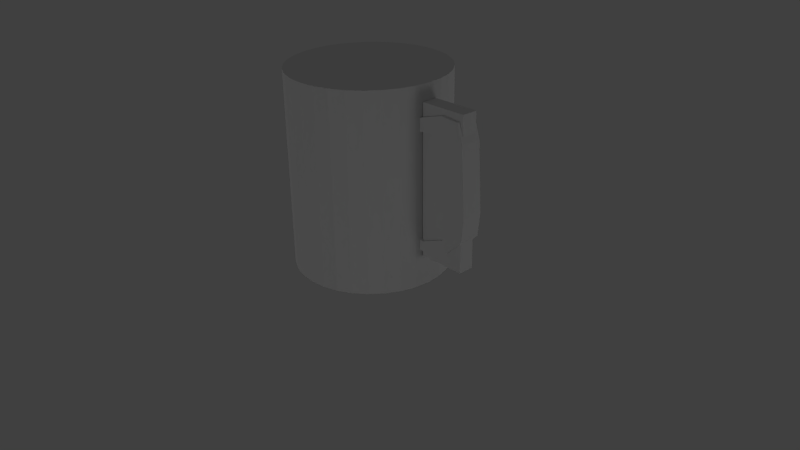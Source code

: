 # Source: CiderMug.blend  (saved by Blender 2.69.0; exported with 4.5.12 LTS)
import bpy
from mathutils import Matrix  # noqa: F401  (used for matrix-valued properties, if any)

bpy.ops.wm.read_factory_settings(use_empty=True)
scene = bpy.context.scene
scene.name = 'Scene'

# ---- collections
col_collection_1 = bpy.data.collections.new('Collection 1'); scene.collection.children.link(col_collection_1)

# ---- world
world_world = bpy.data.worlds.new('World'); scene.world = world_world
world_world.color = (0.05088, 0.05088, 0.05088)
world_world.use_sun_shadow = False
world_world.sun_shadow_jitter_overblur = 0.0
world_world.cycles.sampling_method = 'MANUAL'
world_world.cycles.sample_map_resolution = 256

# ---- cameras
cam_camera = bpy.data.cameras.new('Camera')
cam_camera.clip_end = 100.0
cam_camera.lens = 35.0
cam_camera.sensor_width = 32.0
cam_camera.sensor_height = 18.0
cam_camera.ortho_scale = 7.314
cam_camera.dof.focus_distance = 0.0
cam_camera.dof.aperture_fstop = 128.0

# ---- lights
light_lamp_005 = bpy.data.lights.new('Lamp.005', 'POINT')
light_lamp_005.transmission_factor = 0.0
light_lamp_005.cutoff_distance = 30.0
light_lamp_005.energy = 100.0
light_lamp_005.shadow_buffer_clip_start = 1.001
light_lamp_005.shadow_soft_size = 1.0
light_lamp_005.shadow_maximum_resolution = 0.006
light_lamp_005.use_absolute_resolution = True
light_lamp_005.cycles.use_multiple_importance_sampling = False
light_lamp_004 = bpy.data.lights.new('Lamp.004', 'POINT')
light_lamp_004.transmission_factor = 0.0
light_lamp_004.cutoff_distance = 30.0
light_lamp_004.energy = 100.0
light_lamp_004.shadow_buffer_clip_start = 1.001
light_lamp_004.shadow_soft_size = 1.0
light_lamp_004.shadow_maximum_resolution = 0.006
light_lamp_004.use_absolute_resolution = True
light_lamp_004.cycles.use_multiple_importance_sampling = False
light_lamp_003 = bpy.data.lights.new('Lamp.003', 'POINT')
light_lamp_003.transmission_factor = 0.0
light_lamp_003.cutoff_distance = 30.0
light_lamp_003.energy = 100.0
light_lamp_003.shadow_buffer_clip_start = 1.001
light_lamp_003.shadow_soft_size = 1.0
light_lamp_003.shadow_maximum_resolution = 0.006
light_lamp_003.use_absolute_resolution = True
light_lamp_003.cycles.use_multiple_importance_sampling = False
light_lamp_002 = bpy.data.lights.new('Lamp.002', 'POINT')
light_lamp_002.transmission_factor = 0.0
light_lamp_002.cutoff_distance = 30.0
light_lamp_002.energy = 100.0
light_lamp_002.shadow_buffer_clip_start = 1.001
light_lamp_002.shadow_soft_size = 1.0
light_lamp_002.shadow_maximum_resolution = 0.006
light_lamp_002.use_absolute_resolution = True
light_lamp_002.cycles.use_multiple_importance_sampling = False
light_lamp_001 = bpy.data.lights.new('Lamp.001', 'POINT')
light_lamp_001.transmission_factor = 0.0
light_lamp_001.cutoff_distance = 30.0
light_lamp_001.energy = 100.0
light_lamp_001.shadow_buffer_clip_start = 1.001
light_lamp_001.shadow_soft_size = 1.0
light_lamp_001.shadow_maximum_resolution = 0.006
light_lamp_001.use_absolute_resolution = True
light_lamp_001.cycles.use_multiple_importance_sampling = False
light_lamp = bpy.data.lights.new('Lamp', 'POINT')
light_lamp.transmission_factor = 0.0
light_lamp.cutoff_distance = 30.0
light_lamp.energy = 100.0
light_lamp.shadow_buffer_clip_start = 1.001
light_lamp.shadow_soft_size = 1.0
light_lamp.shadow_maximum_resolution = 0.006
light_lamp.use_absolute_resolution = True
light_lamp.cycles.use_multiple_importance_sampling = False

# ---- meshes
me_circle = bpy.data.meshes.new('Circle')
me_circle.from_pydata([(0.0, 1.0, 0.0), (0.1951, 0.9808, 0.0), (0.3827, 0.9239, 0.0), (0.5556, 0.8315, 0.0), (0.7071, 0.7071, 0.0), (0.8315, 0.5556, 0.0), (0.9239, 0.3827, 0.0), (0.9808, 0.1951, 0.0), (1.0, 7.55e-08, 0.0), (0.9808, -0.1951, 0.0), (0.9239, -0.3827, 0.0), (0.8315, -0.5556, 0.0), (0.7071, -0.7071, 0.0), (0.5556, -0.8315, 0.0), (0.3827, -0.9239, 0.0), (0.1951, -0.9808, 0.0), (-3.258e-07, -1.0, 0.0), (-0.1951, -0.9808, 0.0), (-0.3827, -0.9239, 0.0), (-0.5556, -0.8315, 0.0), (-0.7071, -0.7071, 0.0), (-0.8315, -0.5556, 0.0), (-0.9239, -0.3827, 0.0), (-0.9808, -0.1951, 0.0), (-1.0, 9.656e-07, 0.0), (-0.9808, 0.1951, 0.0), (-0.9239, 0.3827, 0.0), (-0.8315, 0.5556, 0.0), (-0.7071, 0.7071, 0.0), (-0.5556, 0.8315, 0.0), (-0.3827, 0.9239, 0.0), (-0.1951, 0.9808, 0.0), (0.0, 1.0, 2.5), (-0.1951, 0.9808, 2.5), (-0.3827, 0.9239, 2.5), (-0.5556, 0.8315, 2.5), (-0.7071, 0.7071, 2.5), (-0.8315, 0.5556, 2.5), (-0.9239, 0.3827, 2.5), (-0.9808, 0.1951, 2.5), (-1.0, 9.656e-07, 2.5), (-0.9808, -0.1951, 2.5), (-0.9239, -0.3827, 2.5), (-0.8315, -0.5556, 2.5), (-0.7071, -0.7071, 2.5), (-0.5556, -0.8315, 2.5), (-0.3827, -0.9239, 2.5), (-0.1951, -0.9808, 2.5), (-3.258e-07, -1.0, 2.5), (0.1951, -0.9808, 2.5), (0.3827, -0.9239, 2.5), (0.5556, -0.8315, 2.5), (0.7071, -0.7071, 2.5), (0.8315, -0.5556, 2.5), (0.9239, -0.3827, 2.5), (0.9808, -0.1951, 2.5), (1.0, 7.55e-08, 2.5), (0.9808, 0.1951, 2.5), (0.9239, 0.3827, 2.5), (0.8315, 0.5556, 2.5), (0.7071, 0.7071, 2.5), (0.5556, 0.8315, 2.5), (0.3827, 0.9239, 2.5), (0.1951, 0.9808, 2.5), (1.6, 0.1, 0.4), (1.6, -0.1, 0.4), (1.0, -0.1, 0.4), (1.0, 0.1, 0.4), (1.6, 0.1, 2.3), (1.6, -0.1, 2.3), (1.0, -0.1, 2.3), (1.0, 0.1, 2.3)], [], [(0, 31, 33, 32), (30, 34, 33, 31), (30, 29, 35, 34), (29, 28, 36, 35), (27, 37, 36, 28), (27, 26, 38, 37), (25, 39, 38, 26), (25, 24, 40, 39), (23, 41, 40, 24), (22, 42, 41, 23), (22, 21, 43, 42), (21, 20, 44, 43), (20, 19, 45, 44), (19, 18, 46, 45), (18, 17, 47, 46), (16, 48, 47, 17), (16, 15, 49, 48), (15, 14, 50, 49), (13, 51, 50, 14), (12, 52, 51, 13), (12, 11, 53, 52), (10, 54, 53, 11), (9, 55, 54, 10), (9, 8, 56, 55), (7, 57, 56, 8), (6, 58, 57, 7), (5, 59, 58, 6), (5, 4, 60, 59), (4, 3, 61, 60), (2, 62, 61, 3), (1, 63, 62, 2), (1, 0, 32, 63), (63, 32, 33), (63, 33, 34), (62, 63, 34), (62, 34, 35), (60, 36, 37), (59, 60, 37), (59, 37, 38), (58, 59, 38), (58, 38, 39), (56, 57, 40), (56, 40, 41), (53, 43, 44), (52, 53, 44), (52, 44, 45), (51, 52, 45), (51, 45, 46), (49, 47, 48), (35, 36, 60), (58, 39, 40), (58, 40, 57), (41, 42, 54), (42, 43, 53), (42, 53, 54), (46, 47, 49), (62, 35, 60), (62, 60, 61), (56, 41, 54), (56, 54, 55), (51, 46, 49), (51, 49, 50), (31, 0, 1), (1, 30, 31), (2, 30, 1), (2, 29, 30), (4, 27, 28), (5, 27, 4), (5, 26, 27), (6, 26, 5), (6, 25, 26), (8, 24, 7), (8, 23, 24), (11, 20, 21), (12, 20, 11), (12, 19, 20), (13, 19, 12), (13, 18, 19), (15, 16, 17), (29, 4, 28), (6, 24, 25), (6, 7, 24), (23, 10, 22), (22, 11, 21), (22, 10, 11), (18, 15, 17), (2, 4, 29), (2, 3, 4), (8, 10, 23), (8, 9, 10), (13, 15, 18), (13, 14, 15), (66, 67, 64, 65), (68, 71, 70, 69), (64, 68, 69, 65), (65, 69, 70, 66), (66, 70, 71, 67), (67, 71, 68, 64)])
me_circle.use_remesh_preserve_volume = False
me_circle.use_remesh_preserve_attributes = False
me_circle.use_mirror_vertex_groups = False
me_circle.update()
me_cube = bpy.data.meshes.new('Cube')
me_cube.from_pydata([(0.0, 1.0, 0.2), (0.342, 0.9397, 0.2), (0.6428, 0.766, 0.2), (0.866, 0.5, 0.2), (0.9848, 0.1736, 0.2), (0.9848, -0.1736, 0.2), (0.866, -0.5, 0.2), (0.6428, -0.766, 0.2), (0.342, -0.9397, 0.2), (1.51e-07, -1.0, 0.2), (-0.342, -0.9397, 0.2), (-0.6428, -0.766, 0.2), (-0.866, -0.5, 0.2), (-0.9848, -0.1736, 0.2), (-0.9848, 0.1736, 0.2), (-0.866, 0.5, 0.2), (-0.6428, 0.766, 0.2), (-0.342, 0.9397, 0.2), (-9.495e-09, -2.499e-08, 0.0), (-0.2875, 0.79, 0.0), (-0.5404, 0.644, 0.0), (-0.7281, 0.4203, 0.0), (-0.8279, 0.146, 0.0), (-0.8279, -0.146, 0.0), (-0.7281, -0.4204, 0.0), (-0.5404, -0.644, 0.0), (-0.2875, -0.79, 0.0), (1.174e-07, -0.8407, 0.0), (0.2875, -0.79, 0.0), (0.5404, -0.644, 0.0), (0.7281, -0.4204, 0.0), (0.8279, -0.146, 0.0), (0.8279, 0.146, 0.0), (0.7281, 0.4204, 0.0), (0.5404, 0.644, 0.0), (0.2875, 0.79, 0.0), (-9.495e-09, 0.8407, 0.0), (-0.2264, 0.6221, 0.2), (-0.4256, 0.5072, 0.2), (-0.5733, 0.331, 0.2), (-0.652, 0.115, 0.2), (-0.652, -0.115, 0.2), (-0.5733, -0.331, 0.2), (-0.4256, -0.5072, 0.2), (-0.2264, -0.6221, 0.2), (7.982e-08, -0.662, 0.2), (0.2264, -0.6221, 0.2), (0.4256, -0.5072, 0.2), (0.5733, -0.331, 0.2), (0.652, -0.115, 0.2), (0.652, 0.115, 0.2), (0.5733, 0.331, 0.2), (0.4256, 0.5072, 0.2), (0.2264, 0.6221, 0.2), (-2.014e-08, 0.662, 0.2), (-2.014e-08, 0.662, 2.4), (0.2264, 0.6221, 2.4), (0.4256, 0.5072, 2.4), (0.5733, 0.331, 2.4), (0.652, 0.115, 2.4), (0.652, -0.115, 2.4), (0.5733, -0.331, 2.4), (0.4256, -0.5072, 2.4), (0.2264, -0.6221, 2.4), (7.982e-08, -0.662, 2.4), (-0.2264, -0.6221, 2.4), (-0.4256, -0.5072, 2.4), (-0.5733, -0.331, 2.4), (-0.652, -0.115, 2.4), (-0.652, 0.115, 2.4), (-0.5733, 0.331, 2.4), (-0.4256, 0.5072, 2.4), (-0.2264, 0.6221, 2.4), (-0.2804, 0.7704, 2.5), (-0.527, 0.6281, 2.5), (-0.71, 0.4099, 2.5), (-0.8074, 0.1424, 2.5), (-0.8074, -0.1424, 2.5), (-0.71, -0.4099, 2.5), (-0.527, -0.6281, 2.5), (-0.2804, -0.7704, 2.5), (1.125e-07, -0.8199, 2.5), (0.2804, -0.7704, 2.5), (0.527, -0.6281, 2.5), (0.71, -0.4099, 2.5), (0.8074, -0.1424, 2.5), (0.8074, 0.1424, 2.5), (0.71, 0.4099, 2.5), (0.527, 0.6281, 2.5), (0.2804, 0.7704, 2.5), (-1.133e-08, 0.8199, 2.5), (1.16, 0.1363, 0.4972), (1.16, -0.1363, 0.4972), (0.8867, -0.1363, 0.4818), (0.8867, 0.1363, 0.4818), (1.029, 0.1363, 0.6178), (1.029, -0.1363, 0.6178), (0.8721, -0.1363, 0.6468), (0.8721, 0.1363, 0.6468), (1.347, -0.1363, 0.7422), (1.347, 0.1363, 0.7422), (1.407, -0.1363, 0.5935), (1.407, 0.1363, 0.5935), (1.639, 0.1363, 0.8202), (1.639, -0.1363, 0.8202), (1.463, 0.1363, 0.8832), (1.463, -0.1363, 0.8832), (1.51, -0.1363, 1.081), (1.51, 0.1363, 1.081), (1.67, -0.1363, 1.122), (1.67, 0.1363, 1.122), (1.624, 0.1363, 1.971), (1.624, -0.1363, 1.971), (1.431, 0.1363, 2.055), (1.431, -0.1363, 2.055), (1.314, -0.1363, 2.224), (1.314, 0.1363, 2.224), (1.552, -0.1363, 2.206), (1.552, 0.1363, 2.206), (0.725, 0.1363, 2.046), (0.725, -0.1363, 2.046), (0.7048, -0.1363, 1.907), (0.7048, 0.1363, 1.907)], [], [(0, 36, 19, 17), (17, 19, 20, 16), (16, 20, 21, 15), (15, 21, 22, 14), (14, 22, 23, 13), (13, 23, 24, 12), (12, 24, 25, 11), (11, 25, 26, 10), (10, 26, 27, 9), (9, 27, 28, 8), (8, 28, 29, 7), (7, 29, 30, 6), (6, 30, 31, 5), (5, 31, 32, 4), (4, 32, 33, 3), (3, 33, 34, 2), (2, 34, 35, 1), (36, 0, 1, 35), (35, 18, 36), (34, 18, 35), (33, 18, 34), (32, 18, 33), (31, 18, 32), (30, 18, 31), (29, 18, 30), (28, 18, 29), (27, 18, 28), (26, 18, 27), (25, 18, 26), (24, 18, 25), (23, 18, 24), (22, 18, 23), (21, 18, 22), (20, 18, 21), (19, 18, 20), (36, 18, 19), (54, 53, 56, 55), (53, 52, 57, 56), (52, 51, 58, 57), (51, 50, 59, 58), (50, 49, 60, 59), (49, 48, 61, 60), (48, 47, 62, 61), (47, 46, 63, 62), (46, 45, 64, 63), (45, 44, 65, 64), (44, 43, 66, 65), (43, 42, 67, 66), (42, 41, 68, 67), (41, 40, 69, 68), (40, 39, 70, 69), (39, 38, 71, 70), (38, 37, 72, 71), (37, 54, 55, 72), (90, 0, 17, 73), (16, 74, 73, 17), (15, 75, 74, 16), (15, 14, 76, 75), (13, 77, 76, 14), (12, 78, 77, 13), (12, 11, 79, 78), (10, 80, 79, 11), (9, 81, 80, 10), (9, 8, 82, 81), (8, 7, 83, 82), (6, 84, 83, 7), (5, 85, 84, 6), (5, 4, 86, 85), (3, 87, 86, 4), (2, 88, 87, 3), (2, 1, 89, 88), (1, 0, 90, 89), (58, 59, 86, 87), (59, 60, 85, 86), (60, 61, 84, 85), (61, 62, 83, 84), (62, 63, 82, 83), (63, 64, 81, 82), (64, 65, 80, 81), (65, 66, 79, 80), (66, 67, 78, 79), (67, 68, 77, 78), (68, 69, 76, 77), (69, 70, 75, 76), (70, 71, 74, 75), (71, 72, 73, 74), (55, 90, 73, 72), (55, 56, 89, 90), (56, 57, 88, 89), (58, 87, 88, 57), (52, 37, 38), (51, 52, 38), (51, 38, 39), (50, 51, 39), (50, 39, 40), (49, 50, 40), (49, 40, 41), (48, 49, 41), (48, 41, 42), (47, 48, 42), (47, 42, 43), (54, 37, 52), (54, 52, 53), (47, 43, 44), (45, 46, 47), (45, 47, 44), (93, 94, 91, 92), (95, 98, 97, 96), (92, 96, 97, 93), (93, 97, 98, 94), (94, 98, 95, 91), (91, 95, 100, 102), (96, 92, 101, 99), (95, 96, 99, 100), (92, 91, 102, 101), (101, 102, 103, 104), (100, 99, 106, 105), (99, 101, 104, 106), (102, 100, 105, 103), (103, 105, 108, 110), (106, 104, 109, 107), (105, 106, 107, 108), (104, 103, 110, 109), (109, 110, 111, 112), (108, 107, 114, 113), (107, 109, 112, 114), (110, 108, 113, 111), (111, 113, 116, 118), (114, 112, 117, 115), (112, 111, 118, 117), (118, 116, 115, 117), (115, 116, 119, 120), (114, 115, 120, 121), (116, 113, 122, 119), (113, 114, 121, 122), (122, 121, 120, 119)])
_uv = me_cube.uv_layers.new(name='UVMap')
_uv.uv.foreach_set('vector', [0.2123, 0.3083, 0.2102, 0.2772, 0.2482, 0.2716, 0.2537, 0.3047, 0.2537, 0.3047, 0.2482, 0.2716, 0.289, 0.2592, 0.298, 0.2963, 0.298, 0.2963, 0.289, 0.2592, 0.3412, 0.2382, 0.3458, 0.287, 0.3458, 0.287, 0.3412, 0.2382, 0.396, 0.2524, 0.3915, 0.2891, 0.3915, 0.2891, 0.396, 0.2524, 0.4384, 0.2597, 0.436, 0.2927, 0.436, 0.2927, 0.4384, 0.2597, 0.4786, 0.2604, 0.4801, 0.2939, 0.4801, 0.2939, 0.4786, 0.2604, 0.5211, 0.2546, 0.5248, 0.2912, 0.5248, 0.2912, 0.5211, 0.2546, 0.575, 0.2423, 0.5706, 0.2896, 0.5706, 0.2896, 0.575, 0.2423, 0.6261, 0.2615, 0.6179, 0.2984, 0.6179, 0.2984, 0.6261, 0.2615, 0.6673, 0.2726, 0.6628, 0.306, 0.6628, 0.306, 0.6673, 0.2726, 0.7065, 0.2766, 0.7063, 0.3095, 0.7063, 0.3095, 0.7065, 0.2766, 0.7465, 0.2737, 0.7515, 0.3084, 0.7515, 0.3084, 0.7465, 0.2737, 0.7892, 0.2623, 0.8015, 0.3011, 0.8015, 0.3011, 0.7892, 0.2623, 0.8368, 0.238, 0.8575, 0.2866, 0.02204, 0.2656, 0.05192, 0.2217, 0.09451, 0.2519, 0.0783, 0.289, 0.0783, 0.289, 0.09451, 0.2519, 0.1347, 0.2688, 0.1266, 0.3025, 0.1266, 0.3025, 0.1347, 0.2688, 0.173, 0.2765, 0.1708, 0.3081, 0.2102, 0.2772, 0.2123, 0.3083, 0.1708, 0.3081, 0.173, 0.2765, 0.173, 0.2765, 0.1984, 0.1409, 0.2102, 0.2772, 0.1347, 0.2688, 0.1984, 0.1409, 0.173, 0.2765, 0.09451, 0.2519, 0.1984, 0.1409, 0.1347, 0.2688, 0.05192, 0.2217, 0.1984, 0.1409, 0.09451, 0.2519, 0.7892, 0.2623, 0.7053, 0.1385, 0.8368, 0.238, 0.7465, 0.2737, 0.7053, 0.1385, 0.7892, 0.2623, 0.7065, 0.2766, 0.7053, 0.1385, 0.7465, 0.2737, 0.6673, 0.2726, 0.7053, 0.1385, 0.7065, 0.2766, 0.6261, 0.2615, 0.7053, 0.1385, 0.6673, 0.2726, 0.575, 0.2423, 0.7053, 0.1385, 0.6261, 0.2615, 0.5211, 0.2546, 0.4611, 0.1196, 0.575, 0.2423, 0.4786, 0.2604, 0.4611, 0.1196, 0.5211, 0.2546, 0.4384, 0.2597, 0.4611, 0.1196, 0.4786, 0.2604, 0.396, 0.2524, 0.4611, 0.1196, 0.4384, 0.2597, 0.3412, 0.2382, 0.4611, 0.1196, 0.396, 0.2524, 0.289, 0.2592, 0.1984, 0.1409, 0.3412, 0.2382, 0.2482, 0.2716, 0.1984, 0.1409, 0.289, 0.2592, 0.2102, 0.2772, 0.1984, 0.1409, 0.2482, 0.2716, 0.268, 0.8977, 0.2396, 0.9037, 0.1887, 0.6378, 0.2305, 0.6314, 0.2396, 0.9037, 0.2135, 0.9204, 0.1459, 0.6433, 0.1887, 0.6378, 0.2135, 0.9204, 0.186, 0.9468, 0.103, 0.651, 0.1459, 0.6433, 0.186, 0.9468, 0.1549, 0.9833, 0.06089, 0.664, 0.103, 0.651, 0.6675, 0.9696, 0.6431, 0.9283, 0.753, 0.6569, 0.7927, 0.6726, 0.6431, 0.9283, 0.6189, 0.8968, 0.7113, 0.6464, 0.753, 0.6569, 0.6189, 0.8968, 0.5962, 0.8739, 0.671, 0.6359, 0.7113, 0.6464, 0.5962, 0.8739, 0.5766, 0.8585, 0.6315, 0.6279, 0.671, 0.6359, 0.5766, 0.8585, 0.5551, 0.8516, 0.5924, 0.6221, 0.6315, 0.6279, 0.5551, 0.8516, 0.5324, 0.8521, 0.5536, 0.6181, 0.5924, 0.6221, 0.5324, 0.8521, 0.5082, 0.86, 0.5147, 0.6159, 0.5536, 0.6181, 0.5082, 0.86, 0.4819, 0.8766, 0.4757, 0.6152, 0.5147, 0.6159, 0.4819, 0.8766, 0.4521, 0.9019, 0.4363, 0.6151, 0.4757, 0.6152, 0.4521, 0.9019, 0.418, 0.9388, 0.3962, 0.6182, 0.4363, 0.6151, 0.418, 0.9388, 0.3766, 0.942, 0.3553, 0.6213, 0.3962, 0.6182, 0.3766, 0.942, 0.3338, 0.9159, 0.3137, 0.6251, 0.3553, 0.6213, 0.3338, 0.9159, 0.2987, 0.9013, 0.2717, 0.6264, 0.3137, 0.6251, 0.2987, 0.9013, 0.268, 0.8977, 0.2305, 0.6314, 0.2717, 0.6264, 0.2274, 0.6004, 0.2123, 0.3083, 0.2537, 0.3047, 0.2693, 0.597, 0.298, 0.2963, 0.3114, 0.5929, 0.2693, 0.597, 0.2537, 0.3047, 0.3458, 0.287, 0.3537, 0.5904, 0.3114, 0.5929, 0.298, 0.2963, 0.3458, 0.287, 0.3915, 0.2891, 0.3951, 0.5884, 0.3537, 0.5904, 0.436, 0.2927, 0.4354, 0.5874, 0.3951, 0.5884, 0.3915, 0.2891, 0.4801, 0.2939, 0.4752, 0.5866, 0.4354, 0.5874, 0.436, 0.2927, 0.4801, 0.2939, 0.5248, 0.2912, 0.5152, 0.587, 0.4752, 0.5866, 0.5706, 0.2896, 0.5554, 0.5893, 0.5152, 0.587, 0.5248, 0.2912, 0.6179, 0.2984, 0.5955, 0.5932, 0.5554, 0.5893, 0.5706, 0.2896, 0.6179, 0.2984, 0.6628, 0.306, 0.6358, 0.5986, 0.5955, 0.5932, 0.6628, 0.306, 0.7063, 0.3095, 0.6769, 0.6057, 0.6358, 0.5986, 0.7515, 0.3084, 0.7192, 0.6144, 0.6769, 0.6057, 0.7063, 0.3095, 0.8015, 0.3011, 0.7628, 0.6263, 0.7192, 0.6144, 0.7515, 0.3084, 0.8015, 0.3011, 0.8575, 0.2866, 0.8094, 0.6411, 0.7628, 0.6263, 0.0783, 0.289, 0.09529, 0.6195, 0.04673, 0.6308, 0.02204, 0.2656, 0.1266, 0.3025, 0.1403, 0.6114, 0.09529, 0.6195, 0.0783, 0.289, 0.1266, 0.3025, 0.1708, 0.3081, 0.1843, 0.6049, 0.1403, 0.6114, 0.1708, 0.3081, 0.2123, 0.3083, 0.2274, 0.6004, 0.1843, 0.6049, 0.103, 0.651, 0.06089, 0.664, 0.04673, 0.6308, 0.09529, 0.6195, 0.7927, 0.6726, 0.753, 0.6569, 0.7628, 0.6263, 0.8094, 0.6411, 0.753, 0.6569, 0.7113, 0.6464, 0.7192, 0.6144, 0.7628, 0.6263, 0.7113, 0.6464, 0.671, 0.6359, 0.6769, 0.6057, 0.7192, 0.6144, 0.671, 0.6359, 0.6315, 0.6279, 0.6358, 0.5986, 0.6769, 0.6057, 0.6315, 0.6279, 0.5924, 0.6221, 0.5955, 0.5932, 0.6358, 0.5986, 0.5924, 0.6221, 0.5536, 0.6181, 0.5554, 0.5893, 0.5955, 0.5932, 0.5536, 0.6181, 0.5147, 0.6159, 0.5152, 0.587, 0.5554, 0.5893, 0.5147, 0.6159, 0.4757, 0.6152, 0.4752, 0.5866, 0.5152, 0.587, 0.4757, 0.6152, 0.4363, 0.6151, 0.4354, 0.5874, 0.4752, 0.5866, 0.4363, 0.6151, 0.3962, 0.6182, 0.3951, 0.5884, 0.4354, 0.5874, 0.3962, 0.6182, 0.3553, 0.6213, 0.3537, 0.5904, 0.3951, 0.5884, 0.3553, 0.6213, 0.3137, 0.6251, 0.3114, 0.5929, 0.3537, 0.5904, 0.3137, 0.6251, 0.2717, 0.6264, 0.2693, 0.597, 0.3114, 0.5929, 0.2305, 0.6314, 0.2274, 0.6004, 0.2693, 0.597, 0.2717, 0.6264, 0.2305, 0.6314, 0.1887, 0.6378, 0.1843, 0.6049, 0.2274, 0.6004, 0.1887, 0.6378, 0.1459, 0.6433, 0.1403, 0.6114, 0.1843, 0.6049, 0.103, 0.651, 0.09529, 0.6195, 0.1403, 0.6114, 0.1459, 0.6433, 0.2135, 0.9204, 0.2987, 0.9013, 0.3338, 0.9159, 0.186, 0.9468, 0.2135, 0.9204, 0.3338, 0.9159, 0.186, 0.9468, 0.3338, 0.9159, 0.3766, 0.942, 0.1549, 0.9833, 0.186, 0.9468, 0.3766, 0.942, 0.5791, 0.2228, 0.5169, 0.03748, 0.5486, 0.02022, 0.6431, 0.9283, 0.6675, 0.9696, 0.418, 0.9388, 0.6431, 0.9283, 0.418, 0.9388, 0.4521, 0.9019, 0.6189, 0.8968, 0.6431, 0.9283, 0.4521, 0.9019, 0.6189, 0.8968, 0.4521, 0.9019, 0.4819, 0.8766, 0.5962, 0.8739, 0.6189, 0.8968, 0.4819, 0.8766, 0.5962, 0.8739, 0.4819, 0.8766, 0.5082, 0.86, 0.268, 0.8977, 0.2987, 0.9013, 0.2135, 0.9204, 0.268, 0.8977, 0.2135, 0.9204, 0.2396, 0.9037, 0.5962, 0.8739, 0.5082, 0.86, 0.5324, 0.8521, 0.5551, 0.8516, 0.5766, 0.8585, 0.5962, 0.8739, 0.5551, 0.8516, 0.5962, 0.8739, 0.5324, 0.8521, 0.8949, 0.5674, 0.9033, 0.5752, 0.9014, 0.5899, 0.8797, 0.5829, 0.9124, 0.5807, 0.9071, 0.5721, 0.9021, 0.5465, 0.9322, 0.5506, 0.8797, 0.5829, 0.8731, 0.5589, 0.9021, 0.5465, 0.8949, 0.5674, 0.8949, 0.5674, 0.9021, 0.5465, 0.9071, 0.5721, 0.9033, 0.5752, 0.9033, 0.5752, 0.9071, 0.5721, 0.9124, 0.5807, 0.9014, 0.5899, 0.9014, 0.5899, 0.9124, 0.5807, 0.9204, 0.6172, 0.9003, 0.6125, 0.8731, 0.5589, 0.8797, 0.5829, 0.8719, 0.6083, 0.8489, 0.607, 0.9124, 0.5807, 0.9322, 0.5506, 0.9656, 0.605, 0.9204, 0.6172, 0.8797, 0.5829, 0.9014, 0.5899, 0.9003, 0.6125, 0.8719, 0.6083, 0.8719, 0.6083, 0.9003, 0.6125, 0.8976, 0.6486, 0.8648, 0.6468, 0.9204, 0.6172, 0.9656, 0.605, 0.9723, 0.6378, 0.9248, 0.6457, 0.8489, 0.607, 0.8719, 0.6083, 0.8648, 0.6468, 0.8365, 0.6368, 0.9003, 0.6125, 0.9204, 0.6172, 0.9248, 0.6457, 0.8976, 0.6486, 0.8976, 0.6486, 0.9248, 0.6457, 0.9278, 0.6821, 0.8996, 0.6918, 0.8365, 0.6368, 0.8648, 0.6468, 0.8555, 0.6895, 0.8272, 0.6764, 0.9248, 0.6457, 0.9723, 0.6378, 0.9769, 0.6765, 0.9278, 0.6821, 0.8648, 0.6468, 0.8976, 0.6486, 0.8996, 0.6918, 0.8555, 0.6895, 0.8555, 0.6895, 0.8996, 0.6918, 0.8981, 0.8304, 0.8503, 0.8376, 0.9278, 0.6821, 0.9769, 0.6765, 0.9769, 0.8554, 0.9284, 0.8563, 0.8272, 0.6764, 0.8555, 0.6895, 0.8503, 0.8376, 0.8153, 0.8533, 0.8996, 0.6918, 0.9278, 0.6821, 0.9284, 0.8563, 0.8981, 0.8304, 0.8981, 0.8304, 0.9284, 0.8563, 0.9108, 0.8885, 0.8975, 0.8618, 0.841, 0.8816, 0.8503, 0.8376, 0.8703, 0.8732, 0.8717, 0.909, 0.8503, 0.8376, 0.8981, 0.8304, 0.8975, 0.8618, 0.8703, 0.8732, 0.8975, 0.8618, 0.9108, 0.8885, 0.8717, 0.909, 0.8703, 0.8732, 0.8717, 0.909, 0.9108, 0.8885, 0.9362, 0.9301, 0.9338, 0.9478, 0.8456, 0.9324, 0.8717, 0.909, 0.9338, 0.9478, 0.9605, 0.9858, 0.9108, 0.8885, 0.9284, 0.8563, 0.9457, 0.9298, 0.9362, 0.9301, 0.9284, 0.8563, 0.9769, 0.8554, 0.9605, 0.9858, 0.9457, 0.9298, 0.9457, 0.9298, 0.9605, 0.9858, 0.9338, 0.9478, 0.9362, 0.9301])
me_cube.use_remesh_preserve_volume = False
me_cube.use_remesh_preserve_attributes = False
me_cube.use_mirror_vertex_groups = False
me_cube.update()

# ---- objects
ob_cidermug_phys = bpy.data.objects.new('CiderMug_phys', me_circle)
ob_lamp_005 = bpy.data.objects.new('Lamp.005', light_lamp_005)
ob_lamp_004 = bpy.data.objects.new('Lamp.004', light_lamp_004)
ob_lamp_003 = bpy.data.objects.new('Lamp.003', light_lamp_003)
ob_lamp_002 = bpy.data.objects.new('Lamp.002', light_lamp_002)
ob_lamp_001 = bpy.data.objects.new('Lamp.001', light_lamp_001)
ob_cidermug_idle = bpy.data.objects.new('CiderMug_idle', me_cube)
ob_lamp = bpy.data.objects.new('Lamp', light_lamp)
ob_camera = bpy.data.objects.new('Camera', cam_camera)

# ---- transforms, parenting, visibility, modifiers, constraints
ob_cidermug_phys.location = (0.0, 0.0, 0.0)
ob_cidermug_phys.hide_viewport = True
ob_cidermug_phys.lineart.crease_threshold = 0.0
ob_lamp_005.location = (0.3339, -10.05, 0.2305)
ob_lamp_005.rotation_euler = (0.6503, 0.05522, 1.866)
ob_lamp_005.lock_rotations_4d = False
ob_lamp_005.empty_display_type = 'ARROWS'
ob_lamp_005.color = (0.0, 0.0, 0.0, 0.0)
ob_lamp_005.hide_viewport = True
ob_lamp_005.lineart.crease_threshold = 0.0
ob_lamp_004.location = (0.1527, 9.975, 0.2305)
ob_lamp_004.rotation_euler = (0.6503, 0.05522, 1.866)
ob_lamp_004.lock_rotations_4d = False
ob_lamp_004.empty_display_type = 'ARROWS'
ob_lamp_004.color = (0.0, 0.0, 0.0, 0.0)
ob_lamp_004.hide_viewport = True
ob_lamp_004.lineart.crease_threshold = 0.0
ob_lamp_003.location = (-0.1039, 1.005, -10.32)
ob_lamp_003.rotation_euler = (0.6503, 0.05522, 1.866)
ob_lamp_003.lock_rotations_4d = False
ob_lamp_003.empty_display_type = 'ARROWS'
ob_lamp_003.color = (0.0, 0.0, 0.0, 0.0)
ob_lamp_003.hide_viewport = True
ob_lamp_003.lineart.crease_threshold = 0.0
ob_lamp_002.location = (-0.0133, 1.005, 24.02)
ob_lamp_002.rotation_euler = (0.6503, 0.05522, 1.866)
ob_lamp_002.lock_rotations_4d = False
ob_lamp_002.empty_display_type = 'ARROWS'
ob_lamp_002.color = (0.0, 0.0, 0.0, 0.0)
ob_lamp_002.hide_viewport = True
ob_lamp_002.lineart.crease_threshold = 0.0
ob_lamp_001.location = (-9.337, 1.005, 0.005575)
ob_lamp_001.rotation_euler = (0.6503, 0.05522, 1.866)
ob_lamp_001.lock_rotations_4d = False
ob_lamp_001.empty_display_type = 'ARROWS'
ob_lamp_001.color = (0.0, 0.0, 0.0, 0.0)
ob_lamp_001.hide_viewport = True
ob_lamp_001.lineart.crease_threshold = 0.0
ob_cidermug_idle.location = (0.0, 0.0, 0.0)
ob_cidermug_idle.lock_rotations_4d = False
ob_cidermug_idle.empty_display_type = 'ARROWS'
ob_cidermug_idle.lineart.crease_threshold = 0.0
ob_lamp.location = (9.756, 1.005, 0.04927)
ob_lamp.rotation_euler = (0.6503, 0.05522, 1.866)
ob_lamp.lock_rotations_4d = False
ob_lamp.empty_display_type = 'ARROWS'
ob_lamp.color = (0.0, 0.0, 0.0, 0.0)
ob_lamp.hide_viewport = True
ob_lamp.lineart.crease_threshold = 0.0
ob_camera.location = (7.481, -6.508, 5.344)
ob_camera.rotation_euler = (1.109, 0.01082, 0.8149)
ob_camera.lock_rotations_4d = False
ob_camera.empty_display_type = 'ARROWS'
ob_camera.color = (0.0, 0.0, 0.0, 0.0)
ob_camera.hide_viewport = True
ob_camera.display_type = 'WIRE'
ob_camera.lineart.crease_threshold = 0.0

# ---- collection membership
col_collection_1.objects.link(ob_cidermug_phys)
col_collection_1.objects.link(ob_lamp_005)
col_collection_1.objects.link(ob_lamp_004)
col_collection_1.objects.link(ob_lamp_003)
col_collection_1.objects.link(ob_lamp_002)
col_collection_1.objects.link(ob_lamp_001)
col_collection_1.objects.link(ob_cidermug_idle)
col_collection_1.objects.link(ob_lamp)
col_collection_1.objects.link(ob_camera)

# ---- scene / render settings (as saved in the file)
scene.camera = ob_camera
scene.frame_start = 1; scene.frame_end = 250; scene.frame_set(1)
scene.render.engine = 'BLENDER_EEVEE_NEXT'
scene.render.image_settings.color_mode = 'RGB'
scene.render.image_settings.compression = 90
scene.render.resolution_percentage = 50
scene.render.dither_intensity = 0.0
scene.render.bake_margin = 2
scene.render.bake_bias = 0.0
scene.cycles.use_denoising = False
scene.cycles.samples = 10
scene.cycles.sampling_pattern = 'TABULATED_SOBOL'
scene.cycles.light_sampling_threshold = 0.0
scene.cycles.use_adaptive_sampling = False
scene.cycles.use_light_tree = False
scene.cycles.blur_glossy = 0.0
scene.cycles.volume_bounces = 1
scene.cycles.pixel_filter_type = 'GAUSSIAN'
scene.cycles.sample_clamp_indirect = 0.0
scene.view_settings.view_transform = 'Standard'
bpy.context.view_layer.update()
